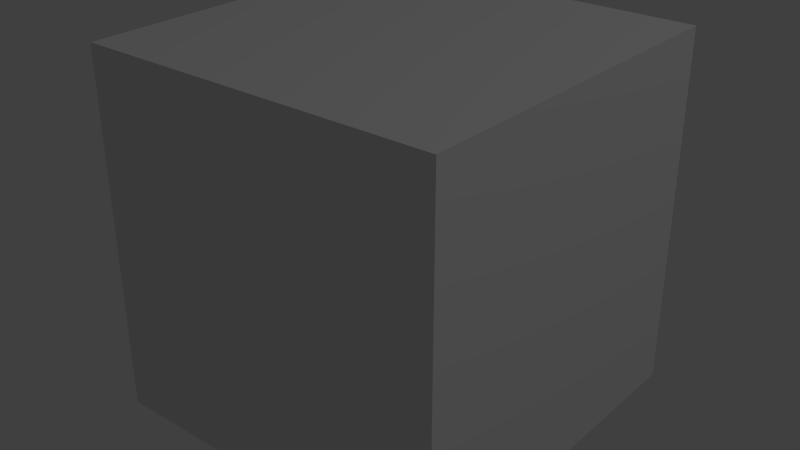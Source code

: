 # Source: DataloggerCRTFloor.blend  (saved by Blender 2.65.0; exported with 4.5.12 LTS)
import bpy
from mathutils import Matrix  # noqa: F401  (used for matrix-valued properties, if any)

bpy.ops.wm.read_factory_settings(use_empty=True)
scene = bpy.context.scene
scene.name = 'Scene'

# ---- collections
col_collection_1 = bpy.data.collections.new('Collection 1'); scene.collection.children.link(col_collection_1)

# ---- materials (node trees are filled in below, after node groups)
mat_material = bpy.data.materials.new('Material')
mat_material.alpha_threshold = 0.0
mat_material.use_transparent_shadow = False
mat_material.roughness = 0.5
mat_material.line_color = (0.0, 0.0, 0.0, 1.0)

# ---- material node trees

# ---- world
world_world = bpy.data.worlds.new('World'); scene.world = world_world
world_world.color = (0.05088, 0.05088, 0.05088)
world_world.use_sun_shadow = False
world_world.sun_shadow_jitter_overblur = 0.0
world_world.cycles.sampling_method = 'MANUAL'
world_world.cycles.sample_map_resolution = 256

# ---- lights
light_lamp = bpy.data.lights.new('Lamp', 'POINT')
light_lamp.transmission_factor = 0.0
light_lamp.cutoff_distance = 30.0
light_lamp.energy = 100.0
light_lamp.shadow_buffer_clip_start = 1.001
light_lamp.shadow_soft_size = 0.1
light_lamp.shadow_maximum_resolution = 0.006
light_lamp.use_absolute_resolution = True
light_lamp.cycles.use_multiple_importance_sampling = False

# ---- meshes
me_main = bpy.data.meshes.new('main')
me_main.from_pydata([(0.4375, -0.125, 0.0), (0.4375, -0.4375, 0.0), (-0.4375, -0.4375, 0.0), (-0.4375, -0.125, 0.0), (0.4375, -0.125, 0.875), (0.4375, -0.4375, 0.875), (-0.4375, -0.4375, 0.875), (-0.4375, -0.125, 0.875), (-0.375, -0.375, 0.8125), (-0.375, -0.375, 0.125), (0.375, -0.375, 0.8125), (0.4375, -0.4375, 0.125), (0.375, -0.4375, 0.8125), (-0.4375, -0.4375, 0.8125), (-0.4375, -0.4375, 0.125), (0.4375, -0.4375, 0.8125), (-0.375, -0.4375, 0.125), (-0.375, -0.4375, 0.8125), (0.375, -0.4375, 0.125), (0.375, -0.375, 0.125), (0.3125, 0.375, 0.0625), (-0.3125, 0.375, 0.0625), (0.3125, 0.375, 0.75), (-0.3125, 0.375, 0.75)], [], [(5, 6, 13, 15), (14, 16, 17, 13), (11, 15, 12, 18), (11, 14, 2, 1), (10, 12, 17, 8), (16, 18, 19, 9), (18, 12, 10, 19), (17, 16, 9, 8), (8, 9, 19, 10), (22, 20, 21, 23), (3, 7, 23, 21), (0, 3, 21, 20), (4, 0, 20, 22), (7, 4, 22, 23), (0, 4, 5, 1), (4, 7, 6, 5), (2, 6, 7, 3), (3, 0, 1, 2)])
me_main.materials.append(mat_material)
me_main.use_remesh_preserve_volume = False
me_main.use_remesh_preserve_attributes = False
me_main.use_mirror_vertex_groups = False
me_main.update()
me_cube = bpy.data.meshes.new('Cube')
me_cube.from_pydata([(0.5, 0.5, 0.0), (0.5, -0.5, 0.0), (-0.5, -0.5, 0.0), (-0.5, 0.5, 0.0), (0.5, 0.5, 1.0), (0.5, -0.5, 1.0), (-0.5, -0.5, 1.0), (-0.5, 0.5, 1.0)], [], [(0, 1, 2, 3), (4, 7, 6, 5), (0, 4, 5, 1), (1, 5, 6, 2), (2, 6, 7, 3), (4, 0, 3, 7)])
me_cube.materials.append(mat_material)
me_cube.use_remesh_preserve_volume = False
me_cube.use_remesh_preserve_attributes = False
me_cube.use_mirror_vertex_groups = False
me_cube.update()

# ---- objects
ob_main = bpy.data.objects.new('main', me_main)
ob_minecraft_block = bpy.data.objects.new('Minecraft Block', me_cube)
ob_lamp = bpy.data.objects.new('Lamp', light_lamp)

# ---- transforms, parenting, visibility, modifiers, constraints
ob_main.location = (0.0, 0.0, 0.0)
ob_main.lock_location = (True, True, True)
ob_main.lock_rotation = (True, True, True)
ob_main.lock_rotations_4d = False
ob_main.lock_scale = (True, True, True)
ob_main.empty_display_type = 'ARROWS'
ob_main.lineart.crease_threshold = 0.0
ob_minecraft_block.location = (0.0, 0.0, 0.0)
ob_minecraft_block.lock_location = (True, True, True)
ob_minecraft_block.lock_rotation = (True, True, True)
ob_minecraft_block.lock_rotations_4d = False
ob_minecraft_block.lock_scale = (True, True, True)
ob_minecraft_block.empty_display_type = 'ARROWS'
ob_minecraft_block.display_type = 'WIRE'
ob_minecraft_block.lineart.crease_threshold = 0.0
ob_lamp.location = (4.076, 1.005, 5.904)
ob_lamp.rotation_euler = (0.6503, 0.05522, 1.866)
ob_lamp.lock_rotations_4d = False
ob_lamp.empty_display_type = 'ARROWS'
ob_lamp.color = (0.0, 0.0, 0.0, 0.0)
ob_lamp.hide_viewport = True
ob_lamp.lineart.crease_threshold = 0.0

# ---- collection membership
col_collection_1.objects.link(ob_main)
col_collection_1.objects.link(ob_minecraft_block)
col_collection_1.objects.link(ob_lamp)

# ---- scene / render settings (as saved in the file)
scene.frame_start = 1; scene.frame_end = 250; scene.frame_set(1)
scene.render.engine = 'BLENDER_EEVEE_NEXT'
scene.render.image_settings.color_mode = 'RGB'
scene.render.image_settings.compression = 90
scene.render.resolution_percentage = 50
scene.render.dither_intensity = 0.0
scene.render.bake_margin = 2
scene.cycles.use_denoising = False
scene.cycles.samples = 10
scene.cycles.sampling_pattern = 'TABULATED_SOBOL'
scene.cycles.light_sampling_threshold = 0.0
scene.cycles.use_adaptive_sampling = False
scene.cycles.use_light_tree = False
scene.cycles.blur_glossy = 0.0
scene.cycles.volume_bounces = 1
scene.cycles.pixel_filter_type = 'GAUSSIAN'
scene.cycles.sample_clamp_indirect = 0.0
scene.view_settings.view_transform = 'Standard'
bpy.context.view_layer.update()

# ---- added for rendering (the .blend has no active camera): camera
cam_auto = bpy.data.cameras.new('AutoCamera')
cam_auto.lens = 50.0
cam_auto.sensor_width = 36.0
cam_auto.clip_end = 1000.0
ob_auto_camera = bpy.data.objects.new('AutoCamera', cam_auto)
scene.collection.objects.link(ob_auto_camera)
ob_auto_camera.location = (1.60254, -1.92304, 1.78203)
ob_auto_camera.rotation_euler = (1.09748, -7.21219e-08, 0.694738)
scene.camera = ob_auto_camera
bpy.context.view_layer.update()
